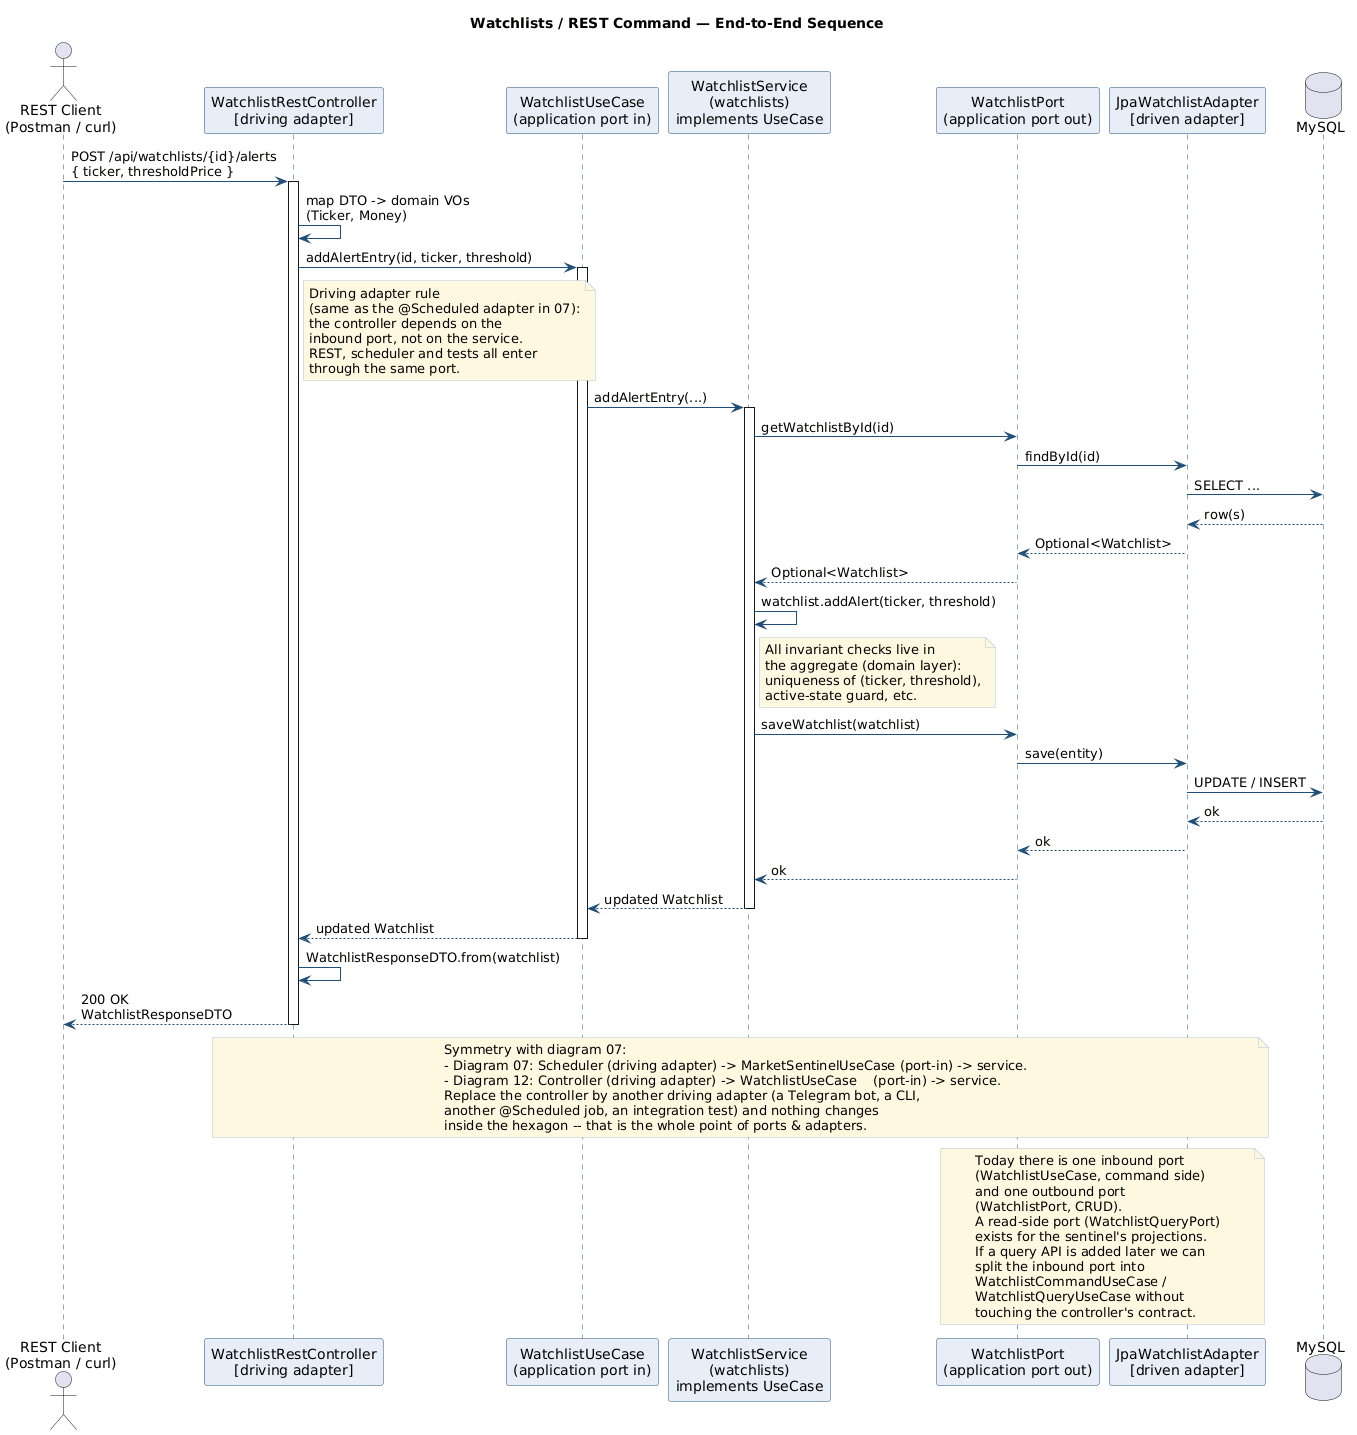

The diagram above was rendered by PlantUML. Its source (embedded in the PNG):
@startuml 12-watchlist-rest-sequence
title Watchlists / REST Command — End-to-End Sequence

skinparam shadowing false
skinparam backgroundColor #FFFFFF
skinparam SequenceArrowColor #1f4e79
skinparam SequenceLifeLineBorderColor #1f4e79
skinparam ParticipantBorderColor #1f4e79
skinparam ParticipantBackgroundColor #e7eef7
skinparam NoteBorderColor #b3c4d9
skinparam NoteBackgroundColor #fff8e1

actor "REST Client\n(Postman / curl)" as client
participant "WatchlistRestController\n[driving adapter]" as ctrl
participant "WatchlistUseCase\n(application port in)" as usecase
participant "WatchlistService\n(watchlists)\nimplements UseCase" as svc
participant "WatchlistPort\n(application port out)" as portOut
participant "JpaWatchlistAdapter\n[driven adapter]" as jpa
database  "MySQL" as db

client -> ctrl : POST /api/watchlists/{id}/alerts\n{ ticker, thresholdPrice }
activate ctrl
ctrl -> ctrl : map DTO -> domain VOs\n(Ticker, Money)

ctrl -> usecase : addAlertEntry(id, ticker, threshold)
note right of ctrl
  Driving adapter rule
  (same as the @Scheduled adapter in 07):
  the controller depends on the
  inbound port, not on the service.
  REST, scheduler and tests all enter
  through the same port.
end note
activate usecase

usecase -> svc : addAlertEntry(...)
activate svc
svc -> portOut : getWatchlistById(id)
portOut -> jpa : findById(id)
jpa -> db : SELECT ...
db --> jpa : row(s)
jpa --> portOut : Optional<Watchlist>
portOut --> svc : Optional<Watchlist>

svc -> svc : watchlist.addAlert(ticker, threshold)
note right of svc
  All invariant checks live in
  the aggregate (domain layer):
  uniqueness of (ticker, threshold),
  active-state guard, etc.
end note

svc -> portOut : saveWatchlist(watchlist)
portOut -> jpa : save(entity)
jpa -> db : UPDATE / INSERT
db --> jpa : ok
jpa --> portOut : ok
portOut --> svc : ok

svc --> usecase : updated Watchlist
deactivate svc
usecase --> ctrl : updated Watchlist
deactivate usecase

ctrl -> ctrl : WatchlistResponseDTO.from(watchlist)
ctrl --> client : 200 OK\nWatchlistResponseDTO
deactivate ctrl

note over ctrl, jpa
  Symmetry with diagram 07:
  - Diagram 07: Scheduler (driving adapter) -> MarketSentinelUseCase (port-in) -> service.
  - Diagram 12: Controller (driving adapter) -> WatchlistUseCase    (port-in) -> service.
  Replace the controller by another driving adapter (a Telegram bot, a CLI,
  another @Scheduled job, an integration test) and nothing changes
  inside the hexagon -- that is the whole point of ports & adapters.
end note

note over portOut, jpa
  Today there is one inbound port
  (WatchlistUseCase, command side)
  and one outbound port
  (WatchlistPort, CRUD).
  A read-side port (WatchlistQueryPort)
  exists for the sentinel's projections.
  If a query API is added later we can
  split the inbound port into
  WatchlistCommandUseCase /
  WatchlistQueryUseCase without
  touching the controller's contract.
end note

@enduml